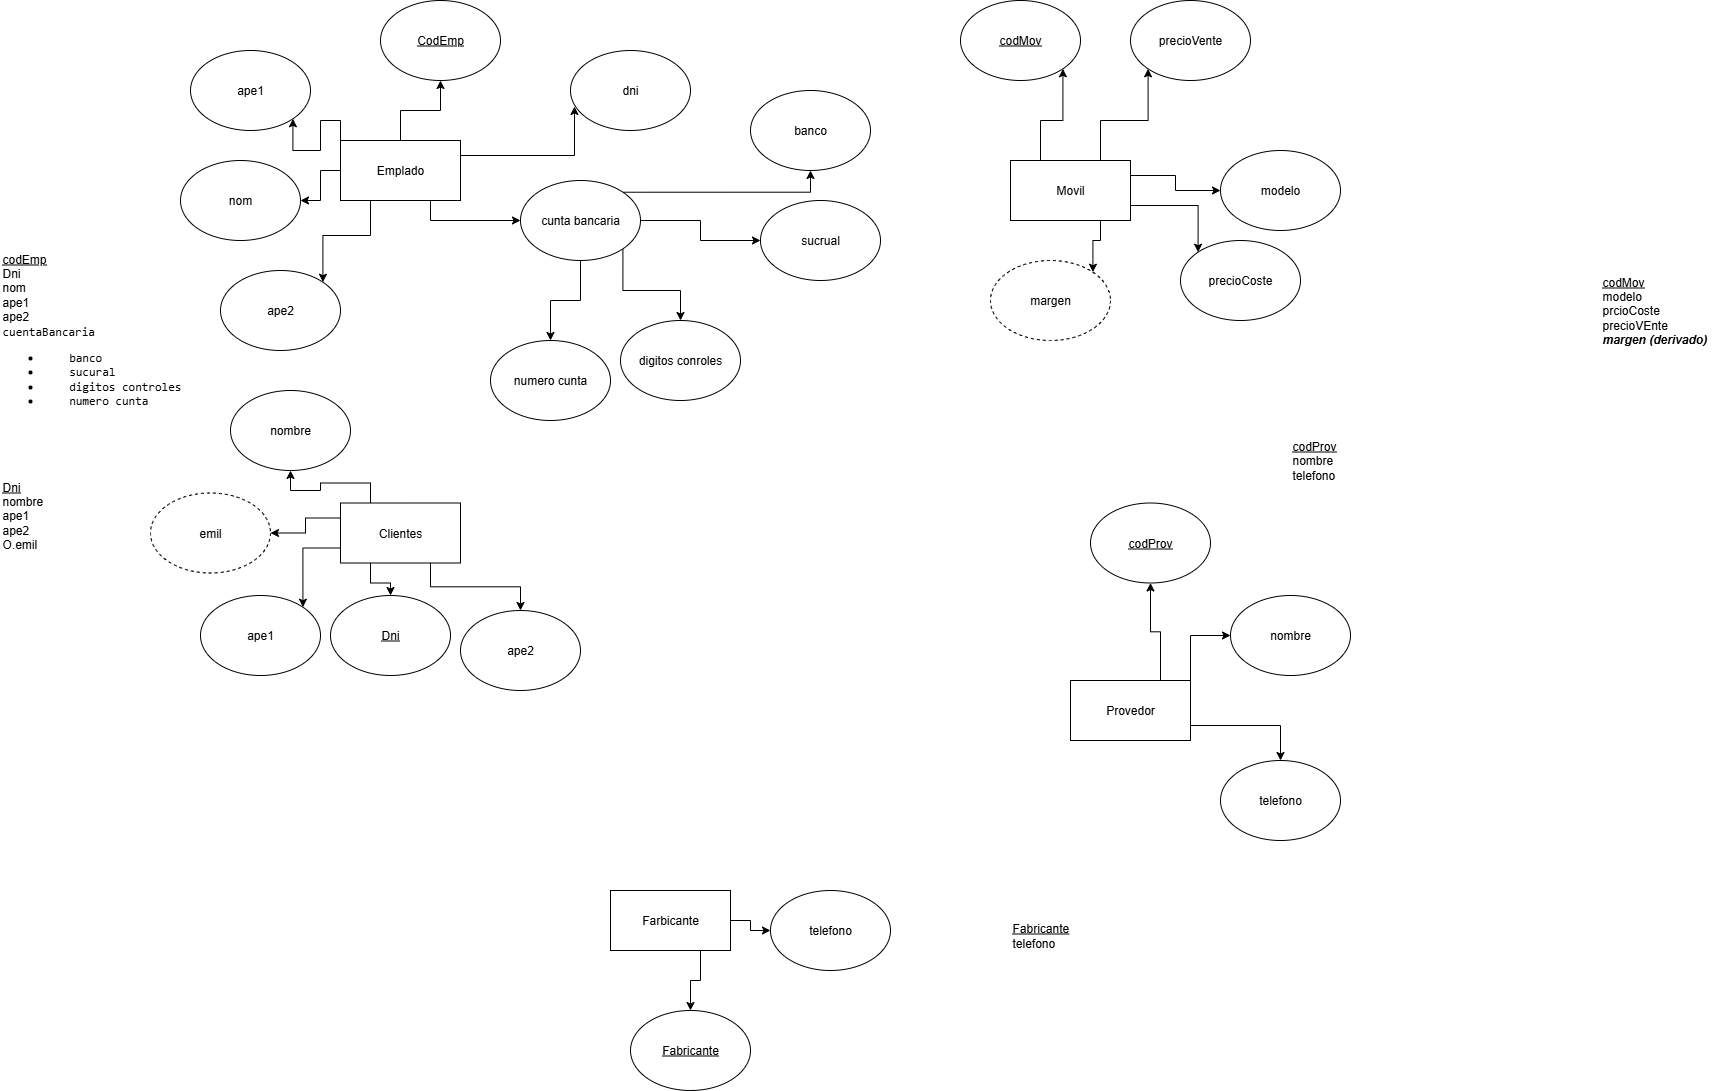

The diagram above was exported from draw.io. Its source (the exported page's mxGraphModel, read from the mxfile embedded in the PNG):
<mxGraphModel dx="2253" dy="1920" grid="1" gridSize="10" guides="1" tooltips="1" connect="1" arrows="1" fold="1" page="1" pageScale="1" pageWidth="827" pageHeight="1169" math="0" shadow="0">
  <root>
    <mxCell id="0" />
    <mxCell id="1" parent="0" />
    <mxCell id="3-UkoedkQQHc7kuNZpUJ-33" style="edgeStyle=orthogonalEdgeStyle;rounded=0;orthogonalLoop=1;jettySize=auto;html=1;" parent="1" source="3-UkoedkQQHc7kuNZpUJ-3" target="3-UkoedkQQHc7kuNZpUJ-21" edge="1">
      <mxGeometry relative="1" as="geometry" />
    </mxCell>
    <mxCell id="3-UkoedkQQHc7kuNZpUJ-36" style="edgeStyle=orthogonalEdgeStyle;rounded=0;orthogonalLoop=1;jettySize=auto;html=1;exitX=0.75;exitY=1;exitDx=0;exitDy=0;entryX=0;entryY=0.5;entryDx=0;entryDy=0;" parent="1" source="3-UkoedkQQHc7kuNZpUJ-3" target="3-UkoedkQQHc7kuNZpUJ-27" edge="1">
      <mxGeometry relative="1" as="geometry" />
    </mxCell>
    <mxCell id="3-UkoedkQQHc7kuNZpUJ-41" style="edgeStyle=orthogonalEdgeStyle;rounded=0;orthogonalLoop=1;jettySize=auto;html=1;exitX=0;exitY=0;exitDx=0;exitDy=0;entryX=1;entryY=1;entryDx=0;entryDy=0;" parent="1" source="3-UkoedkQQHc7kuNZpUJ-3" target="3-UkoedkQQHc7kuNZpUJ-25" edge="1">
      <mxGeometry relative="1" as="geometry" />
    </mxCell>
    <mxCell id="3-UkoedkQQHc7kuNZpUJ-42" style="edgeStyle=orthogonalEdgeStyle;rounded=0;orthogonalLoop=1;jettySize=auto;html=1;exitX=0;exitY=0.5;exitDx=0;exitDy=0;entryX=1;entryY=0.5;entryDx=0;entryDy=0;" parent="1" source="3-UkoedkQQHc7kuNZpUJ-3" target="3-UkoedkQQHc7kuNZpUJ-24" edge="1">
      <mxGeometry relative="1" as="geometry" />
    </mxCell>
    <mxCell id="3-UkoedkQQHc7kuNZpUJ-43" style="edgeStyle=orthogonalEdgeStyle;rounded=0;orthogonalLoop=1;jettySize=auto;html=1;exitX=0.25;exitY=1;exitDx=0;exitDy=0;entryX=1;entryY=0;entryDx=0;entryDy=0;" parent="1" source="3-UkoedkQQHc7kuNZpUJ-3" target="3-UkoedkQQHc7kuNZpUJ-26" edge="1">
      <mxGeometry relative="1" as="geometry" />
    </mxCell>
    <mxCell id="3-UkoedkQQHc7kuNZpUJ-3" value="Emplado" style="rounded=0;whiteSpace=wrap;html=1;" parent="1" vertex="1">
      <mxGeometry x="80" y="50" width="120" height="60" as="geometry" />
    </mxCell>
    <mxCell id="3-UkoedkQQHc7kuNZpUJ-49" style="edgeStyle=orthogonalEdgeStyle;rounded=0;orthogonalLoop=1;jettySize=auto;html=1;exitX=0;exitY=0.25;exitDx=0;exitDy=0;entryX=1;entryY=0.5;entryDx=0;entryDy=0;" parent="1" source="3-UkoedkQQHc7kuNZpUJ-4" target="3-UkoedkQQHc7kuNZpUJ-48" edge="1">
      <mxGeometry relative="1" as="geometry" />
    </mxCell>
    <mxCell id="3-UkoedkQQHc7kuNZpUJ-50" style="edgeStyle=orthogonalEdgeStyle;rounded=0;orthogonalLoop=1;jettySize=auto;html=1;exitX=0;exitY=0.75;exitDx=0;exitDy=0;entryX=1;entryY=0;entryDx=0;entryDy=0;" parent="1" source="3-UkoedkQQHc7kuNZpUJ-4" target="3-UkoedkQQHc7kuNZpUJ-46" edge="1">
      <mxGeometry relative="1" as="geometry" />
    </mxCell>
    <mxCell id="3-UkoedkQQHc7kuNZpUJ-51" style="edgeStyle=orthogonalEdgeStyle;rounded=0;orthogonalLoop=1;jettySize=auto;html=1;exitX=0.25;exitY=1;exitDx=0;exitDy=0;" parent="1" source="3-UkoedkQQHc7kuNZpUJ-4" target="3-UkoedkQQHc7kuNZpUJ-44" edge="1">
      <mxGeometry relative="1" as="geometry" />
    </mxCell>
    <mxCell id="3-UkoedkQQHc7kuNZpUJ-52" style="edgeStyle=orthogonalEdgeStyle;rounded=0;orthogonalLoop=1;jettySize=auto;html=1;exitX=0.75;exitY=1;exitDx=0;exitDy=0;" parent="1" source="3-UkoedkQQHc7kuNZpUJ-4" target="3-UkoedkQQHc7kuNZpUJ-47" edge="1">
      <mxGeometry relative="1" as="geometry" />
    </mxCell>
    <mxCell id="3-UkoedkQQHc7kuNZpUJ-53" style="edgeStyle=orthogonalEdgeStyle;rounded=0;orthogonalLoop=1;jettySize=auto;html=1;exitX=0.25;exitY=0;exitDx=0;exitDy=0;entryX=0.5;entryY=1;entryDx=0;entryDy=0;" parent="1" source="3-UkoedkQQHc7kuNZpUJ-4" target="3-UkoedkQQHc7kuNZpUJ-45" edge="1">
      <mxGeometry relative="1" as="geometry" />
    </mxCell>
    <mxCell id="3-UkoedkQQHc7kuNZpUJ-4" value="Clientes" style="rounded=0;whiteSpace=wrap;html=1;" parent="1" vertex="1">
      <mxGeometry x="80" y="412.5" width="120" height="60" as="geometry" />
    </mxCell>
    <mxCell id="3-UkoedkQQHc7kuNZpUJ-57" style="edgeStyle=orthogonalEdgeStyle;rounded=0;orthogonalLoop=1;jettySize=auto;html=1;exitX=0.75;exitY=0;exitDx=0;exitDy=0;" parent="1" source="3-UkoedkQQHc7kuNZpUJ-6" target="3-UkoedkQQHc7kuNZpUJ-54" edge="1">
      <mxGeometry relative="1" as="geometry" />
    </mxCell>
    <mxCell id="3-UkoedkQQHc7kuNZpUJ-58" style="edgeStyle=orthogonalEdgeStyle;rounded=0;orthogonalLoop=1;jettySize=auto;html=1;exitX=1;exitY=0;exitDx=0;exitDy=0;entryX=0;entryY=0.5;entryDx=0;entryDy=0;" parent="1" source="3-UkoedkQQHc7kuNZpUJ-6" target="3-UkoedkQQHc7kuNZpUJ-55" edge="1">
      <mxGeometry relative="1" as="geometry" />
    </mxCell>
    <mxCell id="3-UkoedkQQHc7kuNZpUJ-59" style="edgeStyle=orthogonalEdgeStyle;rounded=0;orthogonalLoop=1;jettySize=auto;html=1;exitX=1;exitY=0.75;exitDx=0;exitDy=0;entryX=0.5;entryY=0;entryDx=0;entryDy=0;" parent="1" source="3-UkoedkQQHc7kuNZpUJ-6" target="3-UkoedkQQHc7kuNZpUJ-56" edge="1">
      <mxGeometry relative="1" as="geometry" />
    </mxCell>
    <mxCell id="3-UkoedkQQHc7kuNZpUJ-6" value="Provedor" style="rounded=0;whiteSpace=wrap;html=1;" parent="1" vertex="1">
      <mxGeometry x="810" y="590" width="120" height="60" as="geometry" />
    </mxCell>
    <mxCell id="3-UkoedkQQHc7kuNZpUJ-9" value="&lt;br&gt;&lt;div&gt;&lt;u&gt;codEmp&lt;/u&gt;&lt;/div&gt;&lt;div&gt;Dni&lt;/div&gt;&lt;div&gt;nom&lt;/div&gt;&lt;div&gt;ape1&lt;/div&gt;&lt;div&gt;ape2&lt;/div&gt;&lt;div&gt;&lt;code data-end=&quot;1028&quot; data-start=&quot;1012&quot;&gt;cuentaBancaria&lt;/code&gt;&lt;/div&gt;&lt;div&gt;&lt;ul&gt;&lt;li&gt;&lt;code data-end=&quot;1028&quot; data-start=&quot;1012&quot;&gt;&lt;span style=&quot;white-space: pre;&quot;&gt;&#09;&lt;/span&gt;banco&lt;/code&gt;&lt;/li&gt;&lt;li&gt;&lt;code data-end=&quot;1028&quot; data-start=&quot;1012&quot;&gt;&lt;span style=&quot;white-space: pre;&quot;&gt;&#09;&lt;/span&gt;sucural&lt;/code&gt;&lt;/li&gt;&lt;li&gt;&lt;code data-end=&quot;1028&quot; data-start=&quot;1012&quot;&gt;&lt;span style=&quot;white-space: pre;&quot;&gt;&#09;&lt;/span&gt;digitos controles&lt;/code&gt;&lt;/li&gt;&lt;li&gt;&lt;code data-end=&quot;1028&quot; data-start=&quot;1012&quot;&gt;&lt;span style=&quot;white-space: pre;&quot;&gt;&#09;&lt;/span&gt;numero cunta&lt;/code&gt;&lt;/li&gt;&lt;/ul&gt;&lt;/div&gt;&lt;div&gt;&lt;br&gt;&lt;/div&gt;" style="text;html=1;align=left;verticalAlign=middle;whiteSpace=wrap;rounded=0;" parent="1" vertex="1">
      <mxGeometry x="-260" y="190" width="210" height="110" as="geometry" />
    </mxCell>
    <mxCell id="3-UkoedkQQHc7kuNZpUJ-70" style="edgeStyle=orthogonalEdgeStyle;rounded=0;orthogonalLoop=1;jettySize=auto;html=1;exitX=0.25;exitY=0;exitDx=0;exitDy=0;entryX=1;entryY=1;entryDx=0;entryDy=0;" parent="1" source="3-UkoedkQQHc7kuNZpUJ-11" target="3-UkoedkQQHc7kuNZpUJ-65" edge="1">
      <mxGeometry relative="1" as="geometry" />
    </mxCell>
    <mxCell id="3-UkoedkQQHc7kuNZpUJ-71" style="edgeStyle=orthogonalEdgeStyle;rounded=0;orthogonalLoop=1;jettySize=auto;html=1;exitX=0.75;exitY=0;exitDx=0;exitDy=0;entryX=0;entryY=1;entryDx=0;entryDy=0;" parent="1" source="3-UkoedkQQHc7kuNZpUJ-11" target="3-UkoedkQQHc7kuNZpUJ-68" edge="1">
      <mxGeometry relative="1" as="geometry" />
    </mxCell>
    <mxCell id="3-UkoedkQQHc7kuNZpUJ-72" style="edgeStyle=orthogonalEdgeStyle;rounded=0;orthogonalLoop=1;jettySize=auto;html=1;exitX=1;exitY=0.25;exitDx=0;exitDy=0;" parent="1" source="3-UkoedkQQHc7kuNZpUJ-11" target="3-UkoedkQQHc7kuNZpUJ-64" edge="1">
      <mxGeometry relative="1" as="geometry" />
    </mxCell>
    <mxCell id="3-UkoedkQQHc7kuNZpUJ-73" style="edgeStyle=orthogonalEdgeStyle;rounded=0;orthogonalLoop=1;jettySize=auto;html=1;exitX=1;exitY=0.75;exitDx=0;exitDy=0;entryX=0;entryY=0;entryDx=0;entryDy=0;" parent="1" source="3-UkoedkQQHc7kuNZpUJ-11" target="3-UkoedkQQHc7kuNZpUJ-66" edge="1">
      <mxGeometry relative="1" as="geometry" />
    </mxCell>
    <mxCell id="3-UkoedkQQHc7kuNZpUJ-74" style="edgeStyle=orthogonalEdgeStyle;rounded=0;orthogonalLoop=1;jettySize=auto;html=1;exitX=0.75;exitY=1;exitDx=0;exitDy=0;entryX=1;entryY=0;entryDx=0;entryDy=0;" parent="1" source="3-UkoedkQQHc7kuNZpUJ-11" target="3-UkoedkQQHc7kuNZpUJ-69" edge="1">
      <mxGeometry relative="1" as="geometry" />
    </mxCell>
    <mxCell id="3-UkoedkQQHc7kuNZpUJ-11" value="Movil" style="rounded=0;whiteSpace=wrap;html=1;" parent="1" vertex="1">
      <mxGeometry x="750" y="70" width="120" height="60" as="geometry" />
    </mxCell>
    <mxCell id="3-UkoedkQQHc7kuNZpUJ-12" value="&lt;u&gt;Dni&lt;/u&gt;&lt;div&gt;nombre&lt;/div&gt;&lt;div&gt;ape1&lt;/div&gt;&lt;div&gt;ape2&lt;/div&gt;&lt;div&gt;O.emil&lt;/div&gt;" style="text;html=1;align=left;verticalAlign=middle;whiteSpace=wrap;rounded=0;" parent="1" vertex="1">
      <mxGeometry x="-260" y="410" width="60" height="30" as="geometry" />
    </mxCell>
    <mxCell id="3-UkoedkQQHc7kuNZpUJ-13" value="&lt;u&gt;codProv&lt;/u&gt;&lt;div&gt;nombre&lt;/div&gt;&lt;div&gt;telefono&lt;/div&gt;" style="text;html=1;align=left;verticalAlign=middle;whiteSpace=wrap;rounded=0;" parent="1" vertex="1">
      <mxGeometry x="1030" y="355" width="60" height="30" as="geometry" />
    </mxCell>
    <mxCell id="3-UkoedkQQHc7kuNZpUJ-62" style="edgeStyle=orthogonalEdgeStyle;rounded=0;orthogonalLoop=1;jettySize=auto;html=1;exitX=0.75;exitY=1;exitDx=0;exitDy=0;" parent="1" source="3-UkoedkQQHc7kuNZpUJ-17" target="3-UkoedkQQHc7kuNZpUJ-61" edge="1">
      <mxGeometry relative="1" as="geometry" />
    </mxCell>
    <mxCell id="3-UkoedkQQHc7kuNZpUJ-63" style="edgeStyle=orthogonalEdgeStyle;rounded=0;orthogonalLoop=1;jettySize=auto;html=1;exitX=1;exitY=0.5;exitDx=0;exitDy=0;" parent="1" source="3-UkoedkQQHc7kuNZpUJ-17" target="3-UkoedkQQHc7kuNZpUJ-60" edge="1">
      <mxGeometry relative="1" as="geometry" />
    </mxCell>
    <mxCell id="3-UkoedkQQHc7kuNZpUJ-17" value="Farbicante" style="rounded=0;whiteSpace=wrap;html=1;" parent="1" vertex="1">
      <mxGeometry x="350" y="800" width="120" height="60" as="geometry" />
    </mxCell>
    <mxCell id="3-UkoedkQQHc7kuNZpUJ-18" value="&lt;u&gt;Fabricante&lt;/u&gt;&lt;div&gt;telefono&lt;/div&gt;" style="text;html=1;align=left;verticalAlign=middle;whiteSpace=wrap;rounded=0;" parent="1" vertex="1">
      <mxGeometry x="750" y="830" width="60" height="30" as="geometry" />
    </mxCell>
    <mxCell id="3-UkoedkQQHc7kuNZpUJ-19" value="&lt;u&gt;codMov&lt;/u&gt;&lt;div&gt;modelo&lt;/div&gt;&lt;div&gt;prcioCoste&lt;/div&gt;&lt;div&gt;precioVEnte&lt;/div&gt;&lt;div&gt;&lt;i&gt;&lt;b&gt;margen (&lt;/b&gt;&lt;/i&gt;&lt;span style=&quot;background-color: transparent;&quot;&gt;&lt;b&gt;&lt;i&gt;derivado)&amp;nbsp;&lt;/i&gt;&lt;/b&gt;&lt;/span&gt;&lt;/div&gt;" style="text;html=1;align=left;verticalAlign=middle;whiteSpace=wrap;rounded=0;" parent="1" vertex="1">
      <mxGeometry x="1340" y="150" width="130" height="140" as="geometry" />
    </mxCell>
    <mxCell id="3-UkoedkQQHc7kuNZpUJ-21" value="&lt;u&gt;CodEmp&lt;/u&gt;" style="ellipse;whiteSpace=wrap;html=1;" parent="1" vertex="1">
      <mxGeometry x="120" y="-90" width="120" height="80" as="geometry" />
    </mxCell>
    <mxCell id="3-UkoedkQQHc7kuNZpUJ-23" value="dni&lt;span style=&quot;color: rgba(0, 0, 0, 0); font-family: monospace; font-size: 0px; text-align: start; text-wrap-mode: nowrap;&quot;&gt;%3CmxGraphModel%3E%3Croot%3E%3CmxCell%20id%3D%220%22%2F%3E%3CmxCell%20id%3D%221%22%20parent%3D%220%22%2F%3E%3CmxCell%20id%3D%222%22%20value%3D%22%22%20style%3D%22ellipse%3BwhiteSpace%3Dwrap%3Bhtml%3D1%3B%22%20vertex%3D%221%22%20parent%3D%221%22%3E%3CmxGeometry%20x%3D%22380%22%20y%3D%22270%22%20width%3D%22120%22%20height%3D%2280%22%20as%3D%22geometry%22%2F%3E%3C%2FmxCell%3E%3C%2Froot%3E%3C%2FmxGraphModel%3E&lt;/span&gt;" style="ellipse;whiteSpace=wrap;html=1;" parent="1" vertex="1">
      <mxGeometry x="310" y="-40" width="120" height="80" as="geometry" />
    </mxCell>
    <mxCell id="3-UkoedkQQHc7kuNZpUJ-24" value="nom" style="ellipse;whiteSpace=wrap;html=1;" parent="1" vertex="1">
      <mxGeometry x="-80" y="70" width="120" height="80" as="geometry" />
    </mxCell>
    <mxCell id="3-UkoedkQQHc7kuNZpUJ-25" value="ape1" style="ellipse;whiteSpace=wrap;html=1;" parent="1" vertex="1">
      <mxGeometry x="-70" y="-40" width="120" height="80" as="geometry" />
    </mxCell>
    <mxCell id="3-UkoedkQQHc7kuNZpUJ-26" value="ape2" style="ellipse;whiteSpace=wrap;html=1;" parent="1" vertex="1">
      <mxGeometry x="-40" y="180" width="120" height="80" as="geometry" />
    </mxCell>
    <mxCell id="3-UkoedkQQHc7kuNZpUJ-37" style="edgeStyle=orthogonalEdgeStyle;rounded=0;orthogonalLoop=1;jettySize=auto;html=1;exitX=1;exitY=0;exitDx=0;exitDy=0;" parent="1" source="3-UkoedkQQHc7kuNZpUJ-27" target="3-UkoedkQQHc7kuNZpUJ-28" edge="1">
      <mxGeometry relative="1" as="geometry" />
    </mxCell>
    <mxCell id="3-UkoedkQQHc7kuNZpUJ-38" style="edgeStyle=orthogonalEdgeStyle;rounded=0;orthogonalLoop=1;jettySize=auto;html=1;exitX=1;exitY=0.5;exitDx=0;exitDy=0;" parent="1" source="3-UkoedkQQHc7kuNZpUJ-27" target="3-UkoedkQQHc7kuNZpUJ-29" edge="1">
      <mxGeometry relative="1" as="geometry" />
    </mxCell>
    <mxCell id="3-UkoedkQQHc7kuNZpUJ-39" style="edgeStyle=orthogonalEdgeStyle;rounded=0;orthogonalLoop=1;jettySize=auto;html=1;exitX=1;exitY=1;exitDx=0;exitDy=0;" parent="1" source="3-UkoedkQQHc7kuNZpUJ-27" target="3-UkoedkQQHc7kuNZpUJ-30" edge="1">
      <mxGeometry relative="1" as="geometry" />
    </mxCell>
    <mxCell id="3-UkoedkQQHc7kuNZpUJ-40" style="edgeStyle=orthogonalEdgeStyle;rounded=0;orthogonalLoop=1;jettySize=auto;html=1;exitX=0.5;exitY=1;exitDx=0;exitDy=0;" parent="1" source="3-UkoedkQQHc7kuNZpUJ-27" target="3-UkoedkQQHc7kuNZpUJ-31" edge="1">
      <mxGeometry relative="1" as="geometry" />
    </mxCell>
    <mxCell id="3-UkoedkQQHc7kuNZpUJ-27" value="cunta bancaria" style="ellipse;whiteSpace=wrap;html=1;" parent="1" vertex="1">
      <mxGeometry x="260" y="90" width="120" height="80" as="geometry" />
    </mxCell>
    <mxCell id="3-UkoedkQQHc7kuNZpUJ-28" value="banco" style="ellipse;whiteSpace=wrap;html=1;" parent="1" vertex="1">
      <mxGeometry x="490" width="120" height="80" as="geometry" />
    </mxCell>
    <mxCell id="3-UkoedkQQHc7kuNZpUJ-29" value="sucrual" style="ellipse;whiteSpace=wrap;html=1;" parent="1" vertex="1">
      <mxGeometry x="500" y="110" width="120" height="80" as="geometry" />
    </mxCell>
    <mxCell id="3-UkoedkQQHc7kuNZpUJ-30" value="digitos conroles" style="ellipse;whiteSpace=wrap;html=1;" parent="1" vertex="1">
      <mxGeometry x="360" y="230" width="120" height="80" as="geometry" />
    </mxCell>
    <mxCell id="3-UkoedkQQHc7kuNZpUJ-31" value="numero cunta" style="ellipse;whiteSpace=wrap;html=1;" parent="1" vertex="1">
      <mxGeometry x="230" y="250" width="120" height="80" as="geometry" />
    </mxCell>
    <mxCell id="3-UkoedkQQHc7kuNZpUJ-34" style="edgeStyle=orthogonalEdgeStyle;rounded=0;orthogonalLoop=1;jettySize=auto;html=1;exitX=1;exitY=0.25;exitDx=0;exitDy=0;entryX=0.033;entryY=0.7;entryDx=0;entryDy=0;entryPerimeter=0;" parent="1" source="3-UkoedkQQHc7kuNZpUJ-3" target="3-UkoedkQQHc7kuNZpUJ-23" edge="1">
      <mxGeometry relative="1" as="geometry" />
    </mxCell>
    <mxCell id="3-UkoedkQQHc7kuNZpUJ-44" value="&lt;u&gt;Dni&lt;/u&gt;" style="ellipse;whiteSpace=wrap;html=1;" parent="1" vertex="1">
      <mxGeometry x="70" y="505" width="120" height="80" as="geometry" />
    </mxCell>
    <mxCell id="3-UkoedkQQHc7kuNZpUJ-45" value="nombre" style="ellipse;whiteSpace=wrap;html=1;" parent="1" vertex="1">
      <mxGeometry x="-30" y="300" width="120" height="80" as="geometry" />
    </mxCell>
    <mxCell id="3-UkoedkQQHc7kuNZpUJ-46" value="ape1" style="ellipse;whiteSpace=wrap;html=1;" parent="1" vertex="1">
      <mxGeometry x="-60" y="505" width="120" height="80" as="geometry" />
    </mxCell>
    <mxCell id="3-UkoedkQQHc7kuNZpUJ-47" value="ape2" style="ellipse;whiteSpace=wrap;html=1;" parent="1" vertex="1">
      <mxGeometry x="200" y="520" width="120" height="80" as="geometry" />
    </mxCell>
    <mxCell id="3-UkoedkQQHc7kuNZpUJ-48" value="emil" style="ellipse;whiteSpace=wrap;html=1;dashed=1;" parent="1" vertex="1">
      <mxGeometry x="-110" y="402.5" width="120" height="80" as="geometry" />
    </mxCell>
    <mxCell id="3-UkoedkQQHc7kuNZpUJ-54" value="&lt;u&gt;codProv&lt;/u&gt;" style="ellipse;whiteSpace=wrap;html=1;" parent="1" vertex="1">
      <mxGeometry x="830" y="412.5" width="120" height="80" as="geometry" />
    </mxCell>
    <mxCell id="3-UkoedkQQHc7kuNZpUJ-55" value="nombre" style="ellipse;whiteSpace=wrap;html=1;" parent="1" vertex="1">
      <mxGeometry x="970" y="505" width="120" height="80" as="geometry" />
    </mxCell>
    <mxCell id="3-UkoedkQQHc7kuNZpUJ-56" value="telefono" style="ellipse;whiteSpace=wrap;html=1;" parent="1" vertex="1">
      <mxGeometry x="960" y="670" width="120" height="80" as="geometry" />
    </mxCell>
    <mxCell id="3-UkoedkQQHc7kuNZpUJ-60" value="telefono" style="ellipse;whiteSpace=wrap;html=1;" parent="1" vertex="1">
      <mxGeometry x="510" y="800" width="120" height="80" as="geometry" />
    </mxCell>
    <mxCell id="3-UkoedkQQHc7kuNZpUJ-61" value="&lt;u&gt;Fabricante&lt;/u&gt;" style="ellipse;whiteSpace=wrap;html=1;" parent="1" vertex="1">
      <mxGeometry x="370" y="920" width="120" height="80" as="geometry" />
    </mxCell>
    <mxCell id="3-UkoedkQQHc7kuNZpUJ-64" value="modelo" style="ellipse;whiteSpace=wrap;html=1;" parent="1" vertex="1">
      <mxGeometry x="960" y="60" width="120" height="80" as="geometry" />
    </mxCell>
    <mxCell id="3-UkoedkQQHc7kuNZpUJ-65" value="&lt;u&gt;codMov&lt;/u&gt;" style="ellipse;whiteSpace=wrap;html=1;" parent="1" vertex="1">
      <mxGeometry x="700" y="-90" width="120" height="80" as="geometry" />
    </mxCell>
    <mxCell id="3-UkoedkQQHc7kuNZpUJ-66" value="precioCoste" style="ellipse;whiteSpace=wrap;html=1;" parent="1" vertex="1">
      <mxGeometry x="920" y="150" width="120" height="80" as="geometry" />
    </mxCell>
    <mxCell id="3-UkoedkQQHc7kuNZpUJ-68" value="precioVente" style="ellipse;whiteSpace=wrap;html=1;" parent="1" vertex="1">
      <mxGeometry x="870" y="-90" width="120" height="80" as="geometry" />
    </mxCell>
    <mxCell id="3-UkoedkQQHc7kuNZpUJ-69" value="margen" style="ellipse;whiteSpace=wrap;html=1;dashed=1;" parent="1" vertex="1">
      <mxGeometry x="730" y="170" width="120" height="80" as="geometry" />
    </mxCell>
  </root>
</mxGraphModel>